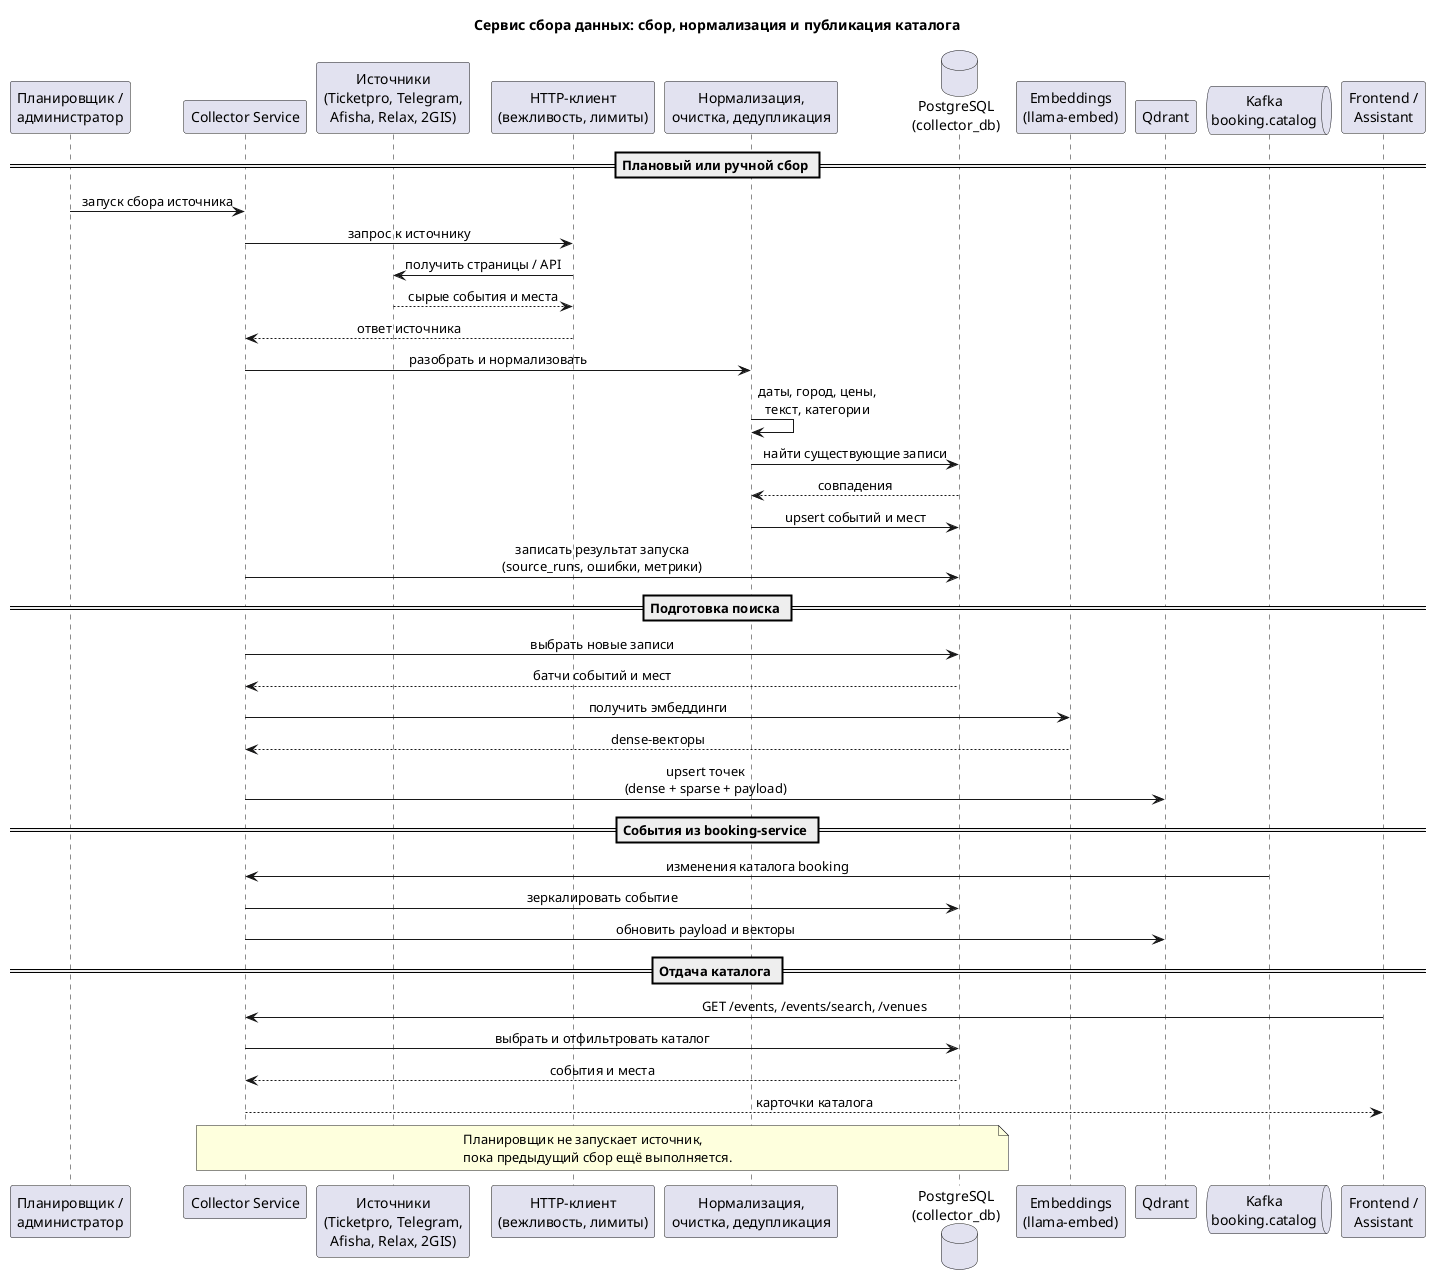

The diagram above was rendered by PlantUML. Its source (embedded in the PNG):
@startuml
title Сервис сбора данных: сбор, нормализация и публикация каталога

skinparam sequenceMessageAlign center
skinparam responseMessageBelowArrow true
skinparam shadowing false

participant "Планировщик /\nадминистратор" as TRIGGER
participant "Collector Service" as COL
participant "Источники\n(Ticketpro, Telegram,\nAfisha, Relax, 2GIS)" as SRC
participant "HTTP-клиент\n(вежливость, лимиты)" as HTTP
participant "Нормализация,\nочистка, дедупликация" as NORM
database "PostgreSQL\n(collector_db)" as PG
participant "Embeddings\n(llama-embed)" as EMB
participant "Qdrant" as QD
queue "Kafka\nbooking.catalog" as KAFKA
participant "Frontend /\nAssistant" as CLIENT

== Плановый или ручной сбор ==

TRIGGER -> COL: запуск сбора источника
COL -> HTTP: запрос к источнику
HTTP -> SRC: получить страницы / API
SRC --> HTTP: сырые события и места
HTTP --> COL: ответ источника

COL -> NORM: разобрать и нормализовать
NORM -> NORM: даты, город, цены,\nтекст, категории
NORM -> PG: найти существующие записи
PG --> NORM: совпадения
NORM -> PG: upsert событий и мест
COL -> PG: записать результат запуска\n(source_runs, ошибки, метрики)

== Подготовка поиска ==

COL -> PG: выбрать новые записи
PG --> COL: батчи событий и мест
COL -> EMB: получить эмбеддинги
EMB --> COL: dense-векторы
COL -> QD: upsert точек\n(dense + sparse + payload)

== События из booking-service ==

KAFKA -> COL: изменения каталога booking
COL -> PG: зеркалировать событие
COL -> QD: обновить payload и векторы

== Отдача каталога ==

CLIENT -> COL: GET /events, /events/search, /venues
COL -> PG: выбрать и отфильтровать каталог
PG --> COL: события и места
COL --> CLIENT: карточки каталога

note over COL, PG
  Планировщик не запускает источник,
  пока предыдущий сбор ещё выполняется.
end note

@enduml